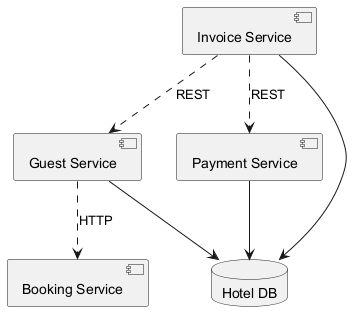

The diagram above was rendered by PlantUML. Its source (embedded in the PNG):
@startuml
skinparam backgroundColor #FFFFFF
skinparam classBackgroundColor #F1F8E9
skinparam classBorderColor #33691E
component "Booking Service" as C_BookingService
component "Payment Service" as C_PaymentService
component "Invoice Service" as C_InvoiceService
component "Guest Service" as C_GuestService
database "Hotel DB" as DB_hotel
C_PaymentService --> DB_hotel
C_InvoiceService --> DB_hotel
C_GuestService --> DB_hotel
C_InvoiceService ..> C_GuestService : REST
C_GuestService ..> C_BookingService : HTTP
C_InvoiceService ..> C_PaymentService : REST
@enduml